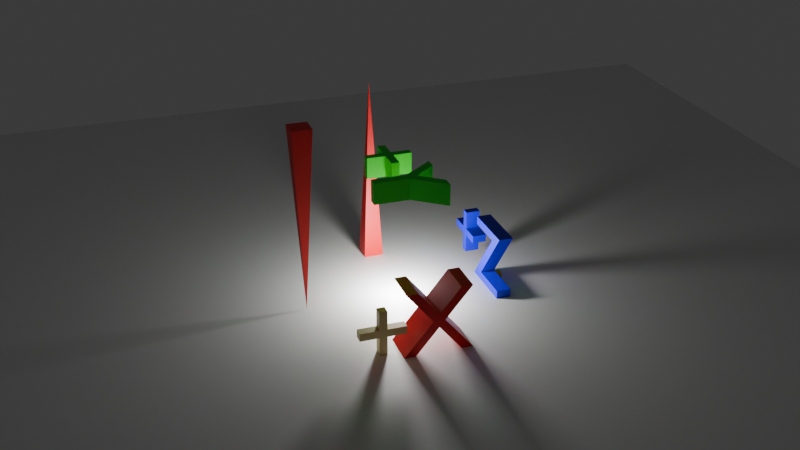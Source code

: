 # Source: shadow_mapping_point.blend  (saved by Blender 4.3.32; exported with 4.5.12 LTS)
import bpy
from mathutils import Matrix  # noqa: F401  (used for matrix-valued properties, if any)

bpy.ops.wm.read_factory_settings(use_empty=True)
scene = bpy.context.scene
scene.name = 'Scene'

# ---- collections
col_collection = bpy.data.collections.new('Collection'); scene.collection.children.link(col_collection)

# ---- materials (node trees are filled in below, after node groups)
mat_material = bpy.data.materials.new('Material')
mat_material.alpha_threshold = 0.0
mat_material.roughness = 0.5
mat_material.line_color = (0.0, 0.0, 0.0, 1.0)
mat_material_001 = bpy.data.materials.new('Material.001')
mat_material_003 = bpy.data.materials.new('Material.003')
mat_material_004 = bpy.data.materials.new('Material.004')
mat_material_005 = bpy.data.materials.new('Material.005')
mat_material_006 = bpy.data.materials.new('Material.006')

# ---- material node trees
mat_material.use_nodes = True; mat_material.node_tree.nodes.clear()
_N = mat_material.node_tree.nodes; _L = mat_material.node_tree.links
n0 = _N.new('ShaderNodeOutputMaterial'); n0.name = 'Material Output'; n0.location = (300, 300)
n1 = _N.new('ShaderNodeBsdfPrincipled'); n1.name = 'Principled BSDF'; n1.location = (10, 300)
n1.inputs[3].default_value = 1.45
_L.new(n1.outputs[0], n0.inputs[0])
n0.is_active_output = True
mat_material_001.use_nodes = True; mat_material_001.node_tree.nodes.clear()
_N = mat_material_001.node_tree.nodes; _L = mat_material_001.node_tree.links
n0 = _N.new('ShaderNodeBsdfPrincipled'); n0.name = 'Principled BSDF'; n0.location = (10, 300)
n0.inputs[0].default_value = (0.8001, 0.0, 0.003736, 1.0)
n1 = _N.new('ShaderNodeOutputMaterial'); n1.name = 'Material Output'; n1.location = (300, 300)
_L.new(n0.outputs[0], n1.inputs[0])
n1.is_active_output = True
mat_material_003.use_nodes = True; mat_material_003.node_tree.nodes.clear()
_N = mat_material_003.node_tree.nodes; _L = mat_material_003.node_tree.links
n0 = _N.new('ShaderNodeBsdfPrincipled'); n0.name = 'Principled BSDF'; n0.location = (10, 300)
n0.inputs[0].default_value = (0.8011, 0.6671, 0.2934, 1.0)
n1 = _N.new('ShaderNodeOutputMaterial'); n1.name = 'Material Output'; n1.location = (300, 300)
_L.new(n0.outputs[0], n1.inputs[0])
n1.is_active_output = True
mat_material_004.use_nodes = True; mat_material_004.node_tree.nodes.clear()
_N = mat_material_004.node_tree.nodes; _L = mat_material_004.node_tree.links
n0 = _N.new('ShaderNodeBsdfPrincipled'); n0.name = 'Principled BSDF'; n0.location = (10, 300)
n0.inputs[0].default_value = (0.001667, 0.001533, 0.8009, 1.0)
n1 = _N.new('ShaderNodeOutputMaterial'); n1.name = 'Material Output'; n1.location = (300, 300)
_L.new(n0.outputs[0], n1.inputs[0])
n1.is_active_output = True
mat_material_005.use_nodes = True; mat_material_005.node_tree.nodes.clear()
_N = mat_material_005.node_tree.nodes; _L = mat_material_005.node_tree.links
n0 = _N.new('ShaderNodeBsdfPrincipled'); n0.name = 'Principled BSDF'; n0.location = (10, 300)
n0.inputs[0].default_value = (0.004622, 0.8002, 0.001246, 1.0)
n1 = _N.new('ShaderNodeOutputMaterial'); n1.name = 'Material Output'; n1.location = (300, 300)
_L.new(n0.outputs[0], n1.inputs[0])
n1.is_active_output = True
mat_material_006.use_nodes = True; mat_material_006.node_tree.nodes.clear()
_N = mat_material_006.node_tree.nodes; _L = mat_material_006.node_tree.links
n0 = _N.new('ShaderNodeBsdfPrincipled'); n0.name = 'Principled BSDF'; n0.location = (10, 300)
n0.inputs[0].default_value = (0.8001, 0.747, 0.009205, 1.0)
n1 = _N.new('ShaderNodeOutputMaterial'); n1.name = 'Material Output'; n1.location = (300, 300)
_L.new(n0.outputs[0], n1.inputs[0])
n1.is_active_output = True

# ---- world
world_world = bpy.data.worlds.new('World'); scene.world = world_world
world_world.use_nodes = True; world_world.node_tree.nodes.clear()
_N = world_world.node_tree.nodes; _L = world_world.node_tree.links
n0 = _N.new('ShaderNodeOutputWorld'); n0.name = 'World Output'; n0.location = (300, 300)
n1 = _N.new('ShaderNodeBackground'); n1.name = 'Background'; n1.location = (10, 300)
n1.inputs[0].default_value = (0.05088, 0.05088, 0.05088, 1.0)
_L.new(n1.outputs[0], n0.inputs[0])
n0.is_active_output = True
world_world.color = (0.05088, 0.05088, 0.05088)
world_world.sun_shadow_jitter_overblur = 0.0

# ---- cameras
cam_camera = bpy.data.cameras.new('Camera')
cam_camera.clip_end = 100.0
cam_camera.ortho_scale = 7.314

# ---- lights
light_light = bpy.data.lights.new('Light', 'POINT')
light_light.energy = 100.0
light_light.shadow_soft_size = 0.1

# ---- meshes
me_cube = bpy.data.meshes.new('Cube')
me_cube.from_pydata([(6.027, 6.027, 0.1234), (6.027, 6.027, -0.1234), (6.027, -6.027, 0.1234), (6.027, -6.027, -0.1234), (-6.027, 6.027, 0.1234), (-6.027, 6.027, -0.1234), (-6.027, -6.027, 0.1234), (-6.027, -6.027, -0.1234), (-0.04712, 0.04712, 0.4796)], [], [(0, 4, 6, 2), (3, 2, 6, 7), (7, 6, 4, 5), (5, 1, 3, 7), (1, 0, 2, 3), (5, 4, 0, 1)])
_uv = me_cube.uv_layers.new(name='UVMap')
_uv.uv.foreach_set('vector', [0.625, 0.5, 0.875, 0.5, 0.875, 0.75, 0.625, 0.75, 0.375, 0.75, 0.625, 0.75, 0.625, 1.0, 0.375, 1.0, 0.375, 0.0, 0.625, 0.0, 0.625, 0.25, 0.375, 0.25, 0.125, 0.5, 0.375, 0.5, 0.375, 0.75, 0.125, 0.75, 0.375, 0.5, 0.625, 0.5, 0.625, 0.75, 0.375, 0.75, 0.375, 0.25, 0.625, 0.25, 0.625, 0.5, 0.375, 0.5])
me_cube.materials.append(mat_material)
me_cube.use_mirror_vertex_groups = False
me_cube.update()
me_cube_003 = bpy.data.meshes.new('Cube.003')
me_cube_003.from_pydata([(-0.1056, -0.1056, -1.0), (0.0, 0.0, 1.0), (-0.1056, 0.1056, -1.0), (0.1056, -0.1056, -1.0), (0.1056, 0.1056, -1.0)], [], [(0, 1, 2), (2, 1, 4), (4, 1, 3), (3, 1, 0), (2, 4, 3, 0)])
_uv = me_cube_003.uv_layers.new(name='UVMap')
_uv.uv.foreach_set('vector', [0.375, 0.0, 0.625, 0.25, 0.375, 0.25, 0.375, 0.25, 0.625, 0.5, 0.375, 0.5, 0.375, 0.5, 0.625, 0.75, 0.375, 0.75, 0.375, 0.75, 0.625, 1.0, 0.375, 1.0, 0.125, 0.5, 0.375, 0.5, 0.375, 0.75, 0.125, 0.75])
me_cube_003.materials.append(mat_material_001)
me_cube_003.update()
me_cube_004 = bpy.data.meshes.new('Cube.004')
me_cube_004.from_pydata([(0.0, 0.0, -1.0), (-0.1056, -0.1056, 1.0), (-0.1056, 0.1056, 1.0), (0.1056, -0.1056, 1.0), (0.1056, 0.1056, 1.0)], [], [(0, 1, 2), (0, 2, 4), (0, 4, 3), (0, 3, 1), (4, 2, 1, 3)])
_uv = me_cube_004.uv_layers.new(name='UVMap')
_uv.uv.foreach_set('vector', [0.375, 0.0, 0.625, 0.0, 0.625, 0.25, 0.375, 0.25, 0.625, 0.25, 0.625, 0.5, 0.375, 0.5, 0.625, 0.5, 0.625, 0.75, 0.375, 0.75, 0.625, 0.75, 0.625, 1.0, 0.625, 0.5, 0.875, 0.5, 0.875, 0.75, 0.625, 0.75])
me_cube_004.materials.append(mat_material_001)
me_cube_004.update()
me_text = bpy.data.meshes.new('Text')
me_text.from_pydata([(-0.1816, 0.3319, 0.03214), (-0.1816, 0.2139, 0.03214), (-0.1816, 0.0009167, -0.2279), (-0.1816, -0.2131, 0.03214), (-0.1816, -0.3321, 0.03214), (-0.1816, -0.05908, -0.2969), (-0.1816, -0.3531, -0.6499), (-0.1816, -0.2341, -0.6499), (-0.1816, 0.0009167, -0.3679), (-0.1816, 0.2329, -0.6499), (-0.1816, 0.3509, -0.6499), (-0.1816, 0.05992, -0.2969), (0.1816, 0.3319, 0.03214), (0.1816, 0.2139, 0.03214), (0.1816, 0.0009167, -0.2279), (0.1816, -0.2131, 0.03214), (0.1816, -0.3321, 0.03214), (0.1816, -0.05908, -0.2969), (0.1816, -0.3531, -0.6499), (0.1816, -0.2341, -0.6499), (0.1816, 0.0009167, -0.3679), (0.1816, 0.2329, -0.6499), (0.1816, 0.3509, -0.6499), (0.1816, 0.05992, -0.2969)], [], [(5, 4, 3), (5, 3, 2), (2, 1, 0), (2, 0, 11), (5, 2, 11), (6, 5, 11), (6, 11, 8), (8, 11, 10), (6, 8, 7), (9, 8, 10), (17, 15, 16), (17, 14, 15), (14, 12, 13), (14, 23, 12), (17, 23, 14), (18, 23, 17), (18, 20, 23), (20, 22, 23), (18, 19, 20), (21, 22, 20), (6, 7, 19, 18), (4, 5, 17, 16), (0, 1, 13, 12), (2, 3, 15, 14), (5, 6, 18, 17), (7, 8, 20, 19), (1, 2, 14, 13), (8, 9, 21, 20), (3, 4, 16, 15), (11, 0, 12, 23), (10, 11, 23, 22), (9, 10, 22, 21)])
_uv = me_text.uv_layers.new(name='UVMap')
_uv.uv.foreach_set('vector', [0.4545, 0.0, 0.3636, 0.0, 0.2727, 0.0, 0.4545, 0.0, 0.2727, 0.0, 0.1818, 0.0, 0.1818, 0.0, 0.09091, 0.0, 0.0, 0.0, 0.1818, 0.0, 0.0, 0.0, 1.0, 0.0, 0.4545, 0.0, 0.1818, 0.0, 1.0, 0.0, 0.5455, 0.0, 0.4545, 0.0, 1.0, 0.0, 0.5455, 0.0, 1.0, 0.0, 0.7273, 0.0, 0.7273, 0.0, 1.0, 0.0, 0.9091, 0.0, 0.5455, 0.0, 0.7273, 0.0, 0.6364, 0.0, 0.8182, 0.0, 0.7273, 0.0, 0.9091, 0.0, 0.4545, 0.0, 0.2727, 0.0, 0.3636, 0.0, 0.4545, 0.0, 0.1818, 0.0, 0.2727, 0.0, 0.1818, 0.0, 0.0, 0.0, 0.09091, 0.0, 0.1818, 0.0, 1.0, 0.0, 0.0, 0.0, 0.4545, 0.0, 1.0, 0.0, 0.1818, 0.0, 0.5455, 0.0, 1.0, 0.0, 0.4545, 0.0, 0.5455, 0.0, 0.7273, 0.0, 1.0, 0.0, 0.7273, 0.0, 0.9091, 0.0, 1.0, 0.0, 0.5455, 0.0, 0.6364, 0.0, 0.7273, 0.0, 0.8182, 0.0, 0.9091, 0.0, 0.7273, 0.0, 0.5455, 0.0, 0.6364, 0.0, 0.6364, 0.0, 0.5455, 0.0, 0.3636, 0.0, 0.4545, 0.0, 0.4545, 0.0, 0.3636, 0.0, 0.0, 0.0, 0.09091, 0.0, 0.09091, 0.0, 0.0, 0.0, 0.1818, 0.0, 0.2727, 0.0, 0.2727, 0.0, 0.1818, 0.0, 0.4545, 0.0, 0.5455, 0.0, 0.5455, 0.0, 0.4545, 0.0, 0.6364, 0.0, 0.7273, 0.0, 0.7273, 0.0, 0.6364, 0.0, 0.09091, 0.0, 0.1818, 0.0, 0.1818, 0.0, 0.09091, 0.0, 0.7273, 0.0, 0.8182, 0.0, 0.8182, 0.0, 0.7273, 0.0, 0.2727, 0.0, 0.3636, 0.0, 0.3636, 0.0, 0.2727, 0.0, 1.0, 0.0, 0.0, 0.0, 0.0, 0.0, 1.0, 0.0, 0.9091, 0.0, 1.0, 0.0, 1.0, 0.0, 0.9091, 0.0, 0.8182, 0.0, 0.9091, 0.0, 0.9091, 0.0, 0.8182, 0.0])
me_text.materials.append(mat_material_001)
me_text.auto_texspace = False
me_text.update()
me_text_001 = bpy.data.meshes.new('Text.001')
me_text_001.from_pydata([(0.2447, 0.589, 0.08832), (0.2447, 0.394, 0.08832), (0.2447, 0.394, 0.2833), (0.2447, 0.312, 0.2833), (0.2447, 0.312, 0.08832), (0.2447, 0.117, 0.08832), (0.2447, 0.117, 0.006319), (0.2447, 0.312, 0.006319), (0.2447, 0.312, -0.1887), (0.2447, 0.394, -0.1887), (0.2447, 0.394, 0.006319), (0.2447, 0.589, 0.006319), (0.3393, 0.589, 0.08832), (0.3393, 0.394, 0.08832), (0.3393, 0.394, 0.2833), (0.3393, 0.312, 0.2833), (0.3393, 0.312, 0.08832), (0.3393, 0.117, 0.08832), (0.3393, 0.117, 0.006319), (0.3393, 0.312, 0.006319), (0.3393, 0.312, -0.1887), (0.3393, 0.394, -0.1887), (0.3393, 0.394, 0.006319), (0.3393, 0.589, 0.006319)], [], [(1, 0, 11), (1, 11, 10), (3, 2, 1), (3, 1, 10), (3, 10, 9), (3, 9, 8), (4, 3, 8), (5, 4, 7), (7, 4, 8), (5, 7, 6), (13, 23, 12), (13, 22, 23), (15, 13, 14), (15, 22, 13), (15, 21, 22), (15, 20, 21), (16, 20, 15), (17, 19, 16), (19, 20, 16), (17, 18, 19), (9, 10, 22, 21), (0, 1, 13, 12), (1, 2, 14, 13), (10, 11, 23, 22), (7, 8, 20, 19), (4, 5, 17, 16), (2, 3, 15, 14), (8, 9, 21, 20), (5, 6, 18, 17), (11, 0, 12, 23), (3, 4, 16, 15), (6, 7, 19, 18)])
_uv = me_text_001.uv_layers.new(name='UVMap')
_uv.uv.foreach_set('vector', [0.09091, 0.0, 0.0, 0.0, 1.0, 0.0, 0.09091, 0.0, 1.0, 0.0, 0.9091, 0.0, 0.2727, 0.0, 0.1818, 0.0, 0.09091, 0.0, 0.2727, 0.0, 0.09091, 0.0, 0.9091, 0.0, 0.2727, 0.0, 0.9091, 0.0, 0.8182, 0.0, 0.2727, 0.0, 0.8182, 0.0, 0.7273, 0.0, 0.3636, 0.0, 0.2727, 0.0, 0.7273, 0.0, 0.4545, 0.0, 0.3636, 0.0, 0.6364, 0.0, 0.6364, 0.0, 0.3636, 0.0, 0.7273, 0.0, 0.4545, 0.0, 0.6364, 0.0, 0.5455, 0.0, 0.09091, 0.0, 1.0, 0.0, 0.0, 0.0, 0.09091, 0.0, 0.9091, 0.0, 1.0, 0.0, 0.2727, 0.0, 0.09091, 0.0, 0.1818, 0.0, 0.2727, 0.0, 0.9091, 0.0, 0.09091, 0.0, 0.2727, 0.0, 0.8182, 0.0, 0.9091, 0.0, 0.2727, 0.0, 0.7273, 0.0, 0.8182, 0.0, 0.3636, 0.0, 0.7273, 0.0, 0.2727, 0.0, 0.4545, 0.0, 0.6364, 0.0, 0.3636, 0.0, 0.6364, 0.0, 0.7273, 0.0, 0.3636, 0.0, 0.4545, 0.0, 0.5455, 0.0, 0.6364, 0.0, 0.8182, 0.0, 0.9091, 0.0, 0.9091, 0.0, 0.8182, 0.0, 0.0, 0.0, 0.09091, 0.0, 0.09091, 0.0, 0.0, 0.0, 0.09091, 0.0, 0.1818, 0.0, 0.1818, 0.0, 0.09091, 0.0, 0.9091, 0.0, 1.0, 0.0, 1.0, 0.0, 0.9091, 0.0, 0.6364, 0.0, 0.7273, 0.0, 0.7273, 0.0, 0.6364, 0.0, 0.3636, 0.0, 0.4545, 0.0, 0.4545, 0.0, 0.3636, 0.0, 0.1818, 0.0, 0.2727, 0.0, 0.2727, 0.0, 0.1818, 0.0, 0.7273, 0.0, 0.8182, 0.0, 0.8182, 0.0, 0.7273, 0.0, 0.4545, 0.0, 0.5455, 0.0, 0.5455, 0.0, 0.4545, 0.0, 1.0, 0.0, 0.0, 0.0, 0.0, 0.0, 1.0, 0.0, 0.2727, 0.0, 0.3636, 0.0, 0.3636, 0.0, 0.2727, 0.0, 0.5455, 0.0, 0.6364, 0.0, 0.6364, 0.0, 0.5455, 0.0])
me_text_001.materials.append(mat_material_003)
me_text_001.auto_texspace = False
me_text_001.update()
me_text_002 = bpy.data.meshes.new('Text.002')
me_text_002.from_pydata([(0.4931, 0.2458, -0.07566), (0.0591, -0.3482, -0.07566), (0.6741, -0.3482, -0.07566), (0.6741, -0.2602, -0.07566), (0.2401, -0.2602, -0.07566), (0.6741, 0.3338, -0.07566), (0.0861, 0.3338, -0.07566), (0.0861, 0.2458, -0.07566), (-0.2899, 0.2408, -0.07566), (-0.2899, 0.0458, -0.07566), (-0.4849, 0.0458, -0.07566), (-0.4849, -0.0362, -0.07566), (-0.2899, -0.0362, -0.07566), (-0.2899, -0.2312, -0.07566), (-0.2079, -0.2312, -0.07566), (-0.2079, -0.0362, -0.07566), (-0.0129, -0.0362, -0.07566), (-0.0129, 0.0458, -0.07566), (-0.2079, 0.0458, -0.07566), (-0.2079, 0.2408, -0.07566), (0.4931, 0.2458, 0.07566), (0.0591, -0.3482, 0.07566), (0.6741, -0.3482, 0.07566), (0.6741, -0.2602, 0.07566), (0.2401, -0.2602, 0.07566), (0.6741, 0.3338, 0.07566), (0.0861, 0.3338, 0.07566), (0.0861, 0.2458, 0.07566), (-0.2899, 0.2408, 0.07566), (-0.2899, 0.0458, 0.07566), (-0.4849, 0.0458, 0.07566), (-0.4849, -0.0362, 0.07566), (-0.2899, -0.0362, 0.07566), (-0.2899, -0.2312, 0.07566), (-0.2079, -0.2312, 0.07566), (-0.2079, -0.0362, 0.07566), (-0.0129, -0.0362, 0.07566), (-0.0129, 0.0458, 0.07566), (-0.2079, 0.0458, 0.07566), (-0.2079, 0.2408, 0.07566)], [], [(7, 6, 5), (7, 5, 0), (0, 5, 4), (1, 0, 4), (1, 4, 3), (1, 3, 2), (9, 8, 19), (9, 19, 18), (11, 10, 9), (11, 9, 18), (11, 18, 17), (11, 17, 16), (12, 11, 16), (13, 12, 15), (15, 12, 16), (13, 15, 14), (27, 25, 26), (27, 20, 25), (20, 24, 25), (21, 24, 20), (21, 23, 24), (21, 22, 23), (29, 39, 28), (29, 38, 39), (31, 29, 30), (31, 38, 29), (31, 37, 38), (31, 36, 37), (32, 36, 31), (33, 35, 32), (35, 36, 32), (33, 34, 35), (14, 15, 35, 34), (1, 2, 22, 21), (11, 12, 32, 31), (2, 3, 23, 22), (9, 10, 30, 29), (8, 9, 29, 28), (12, 13, 33, 32), (4, 5, 25, 24), (0, 1, 21, 20), (6, 7, 27, 26), (19, 8, 28, 39), (17, 18, 38, 37), (15, 16, 36, 35), (5, 6, 26, 25), (18, 19, 39, 38), (13, 14, 34, 33), (3, 4, 24, 23), (16, 17, 37, 36), (7, 0, 20, 27), (10, 11, 31, 30)])
_uv = me_text_002.uv_layers.new(name='UVMap')
_uv.uv.foreach_set('vector', [1.0, 0.0, 0.8571, 0.0, 0.7143, 0.0, 1.0, 0.0, 0.7143, 0.0, 0.0, 0.0, 0.0, 0.0, 0.7143, 0.0, 0.5714, 0.0, 0.1429, 0.0, 0.0, 0.0, 0.5714, 0.0, 0.1429, 0.0, 0.5714, 0.0, 0.4286, 0.0, 0.1429, 0.0, 0.4286, 0.0, 0.2857, 0.0, 0.09091, 0.0, 0.0, 0.0, 1.0, 0.0, 0.09091, 0.0, 1.0, 0.0, 0.9091, 0.0, 0.2727, 0.0, 0.1818, 0.0, 0.09091, 0.0, 0.2727, 0.0, 0.09091, 0.0, 0.9091, 0.0, 0.2727, 0.0, 0.9091, 0.0, 0.8182, 0.0, 0.2727, 0.0, 0.8182, 0.0, 0.7273, 0.0, 0.3636, 0.0, 0.2727, 0.0, 0.7273, 0.0, 0.4545, 0.0, 0.3636, 0.0, 0.6364, 0.0, 0.6364, 0.0, 0.3636, 0.0, 0.7273, 0.0, 0.4545, 0.0, 0.6364, 0.0, 0.5455, 0.0, 1.0, 0.0, 0.7143, 0.0, 0.8571, 0.0, 1.0, 0.0, 0.0, 0.0, 0.7143, 0.0, 0.0, 0.0, 0.5714, 0.0, 0.7143, 0.0, 0.1429, 0.0, 0.5714, 0.0, 0.0, 0.0, 0.1429, 0.0, 0.4286, 0.0, 0.5714, 0.0, 0.1429, 0.0, 0.2857, 0.0, 0.4286, 0.0, 0.09091, 0.0, 1.0, 0.0, 0.0, 0.0, 0.09091, 0.0, 0.9091, 0.0, 1.0, 0.0, 0.2727, 0.0, 0.09091, 0.0, 0.1818, 0.0, 0.2727, 0.0, 0.9091, 0.0, 0.09091, 0.0, 0.2727, 0.0, 0.8182, 0.0, 0.9091, 0.0, 0.2727, 0.0, 0.7273, 0.0, 0.8182, 0.0, 0.3636, 0.0, 0.7273, 0.0, 0.2727, 0.0, 0.4545, 0.0, 0.6364, 0.0, 0.3636, 0.0, 0.6364, 0.0, 0.7273, 0.0, 0.3636, 0.0, 0.4545, 0.0, 0.5455, 0.0, 0.6364, 0.0, 0.5455, 0.0, 0.6364, 0.0, 0.6364, 0.0, 0.5455, 0.0, 0.1429, 0.0, 0.2857, 0.0, 0.2857, 0.0, 0.1429, 0.0, 0.2727, 0.0, 0.3636, 0.0, 0.3636, 0.0, 0.2727, 0.0, 0.2857, 0.0, 0.4286, 0.0, 0.4286, 0.0, 0.2857, 0.0, 0.09091, 0.0, 0.1818, 0.0, 0.1818, 0.0, 0.09091, 0.0, 0.0, 0.0, 0.09091, 0.0, 0.09091, 0.0, 0.0, 0.0, 0.3636, 0.0, 0.4545, 0.0, 0.4545, 0.0, 0.3636, 0.0, 0.5714, 0.0, 0.7143, 0.0, 0.7143, 0.0, 0.5714, 0.0, 0.0, 0.0, 0.1429, 0.0, 0.1429, 0.0, 0.0, 0.0, 0.8571, 0.0, 1.0, 0.0, 1.0, 0.0, 0.8571, 0.0, 1.0, 0.0, 0.0, 0.0, 0.0, 0.0, 1.0, 0.0, 0.8182, 0.0, 0.9091, 0.0, 0.9091, 0.0, 0.8182, 0.0, 0.6364, 0.0, 0.7273, 0.0, 0.7273, 0.0, 0.6364, 0.0, 0.7143, 0.0, 0.8571, 0.0, 0.8571, 0.0, 0.7143, 0.0, 0.9091, 0.0, 1.0, 0.0, 1.0, 0.0, 0.9091, 0.0, 0.4545, 0.0, 0.5455, 0.0, 0.5455, 0.0, 0.4545, 0.0, 0.4286, 0.0, 0.5714, 0.0, 0.5714, 0.0, 0.4286, 0.0, 0.7273, 0.0, 0.8182, 0.0, 0.8182, 0.0, 0.7273, 0.0, 1.0, 0.0, 0.0, 0.0, 0.0, 0.0, 1.0, 0.0, 0.1818, 0.0, 0.2727, 0.0, 0.2727, 0.0, 0.1818, 0.0])
me_text_002.materials.append(mat_material_004)
me_text_002.auto_texspace = False
me_text_002.update()
me_text_003 = bpy.data.meshes.new('Text.003')
me_text_003.from_pydata([(0.3385, 0.05976, -0.1126), (0.1555, 0.2948, -0.1126), (0.03748, 0.2948, -0.1126), (0.2905, -0.02624, -0.1126), (0.2905, -0.3872, -0.1126), (0.3885, -0.3872, -0.1126), (0.3885, -0.02724, -0.1126), (0.6415, 0.2948, -0.1126), (0.5235, 0.2948, -0.1126), (-0.2955, 0.2018, -0.1126), (-0.2955, 0.006762, -0.1126), (-0.4905, 0.006762, -0.1126), (-0.4905, -0.07524, -0.1126), (-0.2955, -0.07524, -0.1126), (-0.2955, -0.2702, -0.1126), (-0.2135, -0.2702, -0.1126), (-0.2135, -0.07524, -0.1126), (-0.01852, -0.07524, -0.1126), (-0.01852, 0.006762, -0.1126), (-0.2135, 0.006762, -0.1126), (-0.2135, 0.2018, -0.1126), (0.3385, 0.05976, 0.1126), (0.1555, 0.2948, 0.1126), (0.03748, 0.2948, 0.1126), (0.2905, -0.02624, 0.1126), (0.2905, -0.3872, 0.1126), (0.3885, -0.3872, 0.1126), (0.3885, -0.02724, 0.1126), (0.6415, 0.2948, 0.1126), (0.5235, 0.2948, 0.1126), (-0.2955, 0.2018, 0.1126), (-0.2955, 0.006762, 0.1126), (-0.4905, 0.006762, 0.1126), (-0.4905, -0.07524, 0.1126), (-0.2955, -0.07524, 0.1126), (-0.2955, -0.2702, 0.1126), (-0.2135, -0.2702, 0.1126), (-0.2135, -0.07524, 0.1126), (-0.01852, -0.07524, 0.1126), (-0.01852, 0.006762, 0.1126), (-0.2135, 0.006762, 0.1126), (-0.2135, 0.2018, 0.1126)], [], [(3, 2, 1), (3, 1, 0), (0, 8, 7), (0, 7, 6), (3, 0, 6), (4, 3, 6), (4, 6, 5), (10, 9, 20), (10, 20, 19), (12, 11, 10), (12, 10, 19), (12, 19, 18), (12, 18, 17), (13, 12, 17), (14, 13, 16), (16, 13, 17), (14, 16, 15), (24, 22, 23), (24, 21, 22), (21, 28, 29), (21, 27, 28), (24, 27, 21), (25, 27, 24), (25, 26, 27), (31, 41, 30), (31, 40, 41), (33, 31, 32), (33, 40, 31), (33, 39, 40), (33, 38, 39), (34, 38, 33), (35, 37, 34), (37, 38, 34), (35, 36, 37), (14, 15, 36, 35), (17, 18, 39, 38), (8, 0, 21, 29), (11, 12, 33, 32), (15, 16, 37, 36), (4, 5, 26, 25), (12, 13, 34, 33), (5, 6, 27, 26), (7, 8, 29, 28), (10, 11, 32, 31), (2, 3, 24, 23), (9, 10, 31, 30), (13, 14, 35, 34), (6, 7, 28, 27), (1, 2, 23, 22), (20, 9, 30, 41), (18, 19, 40, 39), (16, 17, 38, 37), (3, 4, 25, 24), (0, 1, 22, 21), (19, 20, 41, 40)])
_uv = me_text_003.uv_layers.new(name='UVMap')
_uv.uv.foreach_set('vector', [0.375, 0.0, 0.25, 0.0, 0.125, 0.0, 0.375, 0.0, 0.125, 0.0, 0.0, 0.0, 0.0, 0.0, 1.0, 0.0, 0.875, 0.0, 0.0, 0.0, 0.875, 0.0, 0.75, 0.0, 0.375, 0.0, 0.0, 0.0, 0.75, 0.0, 0.5, 0.0, 0.375, 0.0, 0.75, 0.0, 0.5, 0.0, 0.75, 0.0, 0.625, 0.0, 0.09091, 0.0, 0.0, 0.0, 1.0, 0.0, 0.09091, 0.0, 1.0, 0.0, 0.9091, 0.0, 0.2727, 0.0, 0.1818, 0.0, 0.09091, 0.0, 0.2727, 0.0, 0.09091, 0.0, 0.9091, 0.0, 0.2727, 0.0, 0.9091, 0.0, 0.8182, 0.0, 0.2727, 0.0, 0.8182, 0.0, 0.7273, 0.0, 0.3636, 0.0, 0.2727, 0.0, 0.7273, 0.0, 0.4545, 0.0, 0.3636, 0.0, 0.6364, 0.0, 0.6364, 0.0, 0.3636, 0.0, 0.7273, 0.0, 0.4545, 0.0, 0.6364, 0.0, 0.5455, 0.0, 0.375, 0.0, 0.125, 0.0, 0.25, 0.0, 0.375, 0.0, 0.0, 0.0, 0.125, 0.0, 0.0, 0.0, 0.875, 0.0, 1.0, 0.0, 0.0, 0.0, 0.75, 0.0, 0.875, 0.0, 0.375, 0.0, 0.75, 0.0, 0.0, 0.0, 0.5, 0.0, 0.75, 0.0, 0.375, 0.0, 0.5, 0.0, 0.625, 0.0, 0.75, 0.0, 0.09091, 0.0, 1.0, 0.0, 0.0, 0.0, 0.09091, 0.0, 0.9091, 0.0, 1.0, 0.0, 0.2727, 0.0, 0.09091, 0.0, 0.1818, 0.0, 0.2727, 0.0, 0.9091, 0.0, 0.09091, 0.0, 0.2727, 0.0, 0.8182, 0.0, 0.9091, 0.0, 0.2727, 0.0, 0.7273, 0.0, 0.8182, 0.0, 0.3636, 0.0, 0.7273, 0.0, 0.2727, 0.0, 0.4545, 0.0, 0.6364, 0.0, 0.3636, 0.0, 0.6364, 0.0, 0.7273, 0.0, 0.3636, 0.0, 0.4545, 0.0, 0.5455, 0.0, 0.6364, 0.0, 0.4545, 0.0, 0.5455, 0.0, 0.5455, 0.0, 0.4545, 0.0, 0.7273, 0.0, 0.8182, 0.0, 0.8182, 0.0, 0.7273, 0.0, 1.0, 0.0, 0.0, 0.0, 0.0, 0.0, 1.0, 0.0, 0.1818, 0.0, 0.2727, 0.0, 0.2727, 0.0, 0.1818, 0.0, 0.5455, 0.0, 0.6364, 0.0, 0.6364, 0.0, 0.5455, 0.0, 0.5, 0.0, 0.625, 0.0, 0.625, 0.0, 0.5, 0.0, 0.2727, 0.0, 0.3636, 0.0, 0.3636, 0.0, 0.2727, 0.0, 0.625, 0.0, 0.75, 0.0, 0.75, 0.0, 0.625, 0.0, 0.875, 0.0, 1.0, 0.0, 1.0, 0.0, 0.875, 0.0, 0.09091, 0.0, 0.1818, 0.0, 0.1818, 0.0, 0.09091, 0.0, 0.25, 0.0, 0.375, 0.0, 0.375, 0.0, 0.25, 0.0, 0.0, 0.0, 0.09091, 0.0, 0.09091, 0.0, 0.0, 0.0, 0.3636, 0.0, 0.4545, 0.0, 0.4545, 0.0, 0.3636, 0.0, 0.75, 0.0, 0.875, 0.0, 0.875, 0.0, 0.75, 0.0, 0.125, 0.0, 0.25, 0.0, 0.25, 0.0, 0.125, 0.0, 1.0, 0.0, 0.0, 0.0, 0.0, 0.0, 1.0, 0.0, 0.8182, 0.0, 0.9091, 0.0, 0.9091, 0.0, 0.8182, 0.0, 0.6364, 0.0, 0.7273, 0.0, 0.7273, 0.0, 0.6364, 0.0, 0.375, 0.0, 0.5, 0.0, 0.5, 0.0, 0.375, 0.0, 0.0, 0.0, 0.125, 0.0, 0.125, 0.0, 0.0, 0.0, 0.9091, 0.0, 1.0, 0.0, 1.0, 0.0, 0.9091, 0.0])
me_text_003.materials.append(mat_material_005)
me_text_003.auto_texspace = False
me_text_003.update()
me_cube_005 = bpy.data.meshes.new('Cube.005')
me_cube_005.from_pydata([(-1.0, -1.0, -1.0), (-1.0, -1.0, 1.0), (-1.0, 1.0, -1.0), (-1.0, 1.0, 1.0), (1.0, -1.0, -1.0), (1.0, -1.0, 1.0), (1.0, 1.0, -1.0), (1.0, 1.0, 1.0)], [], [(0, 1, 3, 2), (2, 3, 7, 6), (6, 7, 5, 4), (4, 5, 1, 0), (2, 6, 4, 0), (7, 3, 1, 5)])
_uv = me_cube_005.uv_layers.new(name='UVMap')
_uv.uv.foreach_set('vector', [0.375, 0.0, 0.625, 0.0, 0.625, 0.25, 0.375, 0.25, 0.375, 0.25, 0.625, 0.25, 0.625, 0.5, 0.375, 0.5, 0.375, 0.5, 0.625, 0.5, 0.625, 0.75, 0.375, 0.75, 0.375, 0.75, 0.625, 0.75, 0.625, 1.0, 0.375, 1.0, 0.125, 0.5, 0.375, 0.5, 0.375, 0.75, 0.125, 0.75, 0.625, 0.5, 0.875, 0.5, 0.875, 0.75, 0.625, 0.75])
me_cube_005.materials.append(mat_material_006)
me_cube_005.update()

# ---- objects
ob_cube = bpy.data.objects.new('Cube', me_cube)
ob_light = bpy.data.objects.new('Light', light_light)
ob_camera = bpy.data.objects.new('Camera', cam_camera)
ob_cube_003 = bpy.data.objects.new('Cube.003', me_cube_003)
ob_cube_004 = bpy.data.objects.new('Cube.004', me_cube_004)
ob_text = bpy.data.objects.new('Text', me_text)
ob_text_001 = bpy.data.objects.new('Text.001', me_text_001)
ob_text_002 = bpy.data.objects.new('Text.002', me_text_002)
ob_text_003 = bpy.data.objects.new('Text.003', me_text_003)
ob_cube_001 = bpy.data.objects.new('Cube.001', me_cube_005)

# ---- transforms, parenting, visibility, modifiers, constraints
ob_cube.location = (0.0, 0.0, 0.0)
ob_cube.lock_rotations_4d = False
ob_cube.empty_display_type = 'ARROWS'
ob_cube.lineart.crease_threshold = 0.0
ob_light.location = (0.0, 0.0, 0.5)
ob_light.rotation_euler = (0.6503, 0.05522, 1.866)
ob_light.lock_rotations_4d = False
ob_light.empty_display_type = 'ARROWS'
ob_light.color = (0.0, 0.0, 0.0, 0.0)
ob_light.lineart.crease_threshold = 0.0
ob_camera.location = (9.572, -3.239, 5.958)
ob_camera.rotation_euler = (1.109, -0.0, 1.244)
ob_camera.lock_rotations_4d = False
ob_camera.empty_display_type = 'ARROWS'
ob_camera.color = (0.0, 0.0, 0.0, 0.0)
ob_camera.display_type = 'WIRE'
ob_camera.lineart.crease_threshold = 0.0
ob_cube_003.location = (-1.0, -8.742e-08, 1.123)
ob_cube_003.rotation_euler = (0.0, -0.0, 3.142)
ob_cube_004.location = (8.742e-08, -1.0, 1.123)
ob_cube_004.rotation_euler = (0.0, -0.0, 4.712)
ob_text.location = (1.0, 0.0, 0.7733)
ob_text_001.location = (0.7159, -0.8694, 0.3121)
ob_text_002.location = (-0.2527, 1.0, 0.4716)
ob_text_002.rotation_euler = (1.571, -0.0, 0.0)
ob_text_003.location = (0.0, 0.0, 1.5)
ob_cube_001.location = (0.0, 1.11, 0.1575)
ob_cube_001.scale = (0.03406, 0.03406, 0.03406)

# ---- collection membership
col_collection.objects.link(ob_cube)
col_collection.objects.link(ob_light)
col_collection.objects.link(ob_camera)
col_collection.objects.link(ob_cube_003)
col_collection.objects.link(ob_cube_004)
col_collection.objects.link(ob_text)
col_collection.objects.link(ob_text_001)
col_collection.objects.link(ob_text_002)
col_collection.objects.link(ob_text_003)
col_collection.objects.link(ob_cube_001)

# ---- scene / render settings (as saved in the file)
scene.camera = ob_camera
scene.frame_start = 1; scene.frame_end = 250; scene.frame_set(1)
scene.render.engine = 'BLENDER_EEVEE_NEXT'
bpy.context.view_layer.update()
